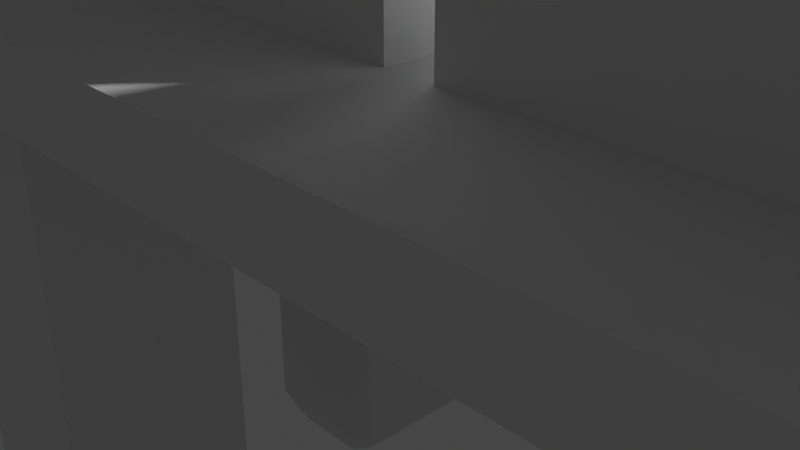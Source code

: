# Source: mesa.blend  (saved by Blender 2.80.74; exported with 4.5.12 LTS)
import bpy
from mathutils import Matrix  # noqa: F401  (used for matrix-valued properties, if any)

bpy.ops.wm.read_factory_settings(use_empty=True)
scene = bpy.context.scene
scene.name = 'Scene'

# ---- collections
col_collection = bpy.data.collections.new('Collection'); scene.collection.children.link(col_collection)

# ---- materials (node trees are filled in below, after node groups)
mat_material = bpy.data.materials.new('Material')
mat_material.alpha_threshold = 0.0
mat_material.use_transparent_shadow = False
mat_material.line_color = (0.0, 0.0, 0.0, 1.0)

# ---- material node trees
mat_material.use_nodes = True; mat_material.node_tree.nodes.clear()
_N = mat_material.node_tree.nodes; _L = mat_material.node_tree.links
n0 = _N.new('ShaderNodeOutputMaterial'); n0.name = 'Material Output'; n0.location = (300, 300)
n1 = _N.new('ShaderNodeBsdfPrincipled'); n1.name = 'Principled BSDF'; n1.location = (10, 300)
n1.distribution = 'GGX'
n1.subsurface_method = 'BURLEY'
n1.inputs[2].default_value = 0.4
n1.inputs[3].default_value = 1.45
n1.inputs[27].default_value = (0.0, 0.0, 0.0, 1.0)
n1.inputs[28].default_value = 1.0
_L.new(n1.outputs[0], n0.inputs[0])
n0.is_active_output = True

# ---- world
world_world = bpy.data.worlds.new('World'); scene.world = world_world
world_world.use_nodes = True; world_world.node_tree.nodes.clear()
_N = world_world.node_tree.nodes; _L = world_world.node_tree.links
n0 = _N.new('ShaderNodeOutputWorld'); n0.name = 'World Output'; n0.location = (300, 300)
n1 = _N.new('ShaderNodeBackground'); n1.name = 'Background'; n1.location = (10, 300)
n1.inputs[0].default_value = (0.05088, 0.05088, 0.05088, 1.0)
_L.new(n1.outputs[0], n0.inputs[0])
n0.is_active_output = True
world_world.color = (0.05088, 0.05088, 0.05088)
world_world.use_sun_shadow = False
world_world.sun_shadow_jitter_overblur = 0.0

# ---- cameras
cam_camera = bpy.data.cameras.new('Camera')
cam_camera.clip_end = 100.0
cam_camera.ortho_scale = 7.314

# ---- lights
light_light = bpy.data.lights.new('Light', 'POINT')
light_light.transmission_factor = 0.0
light_light.energy = 1000.0
light_light.shadow_soft_size = 0.1
light_light.shadow_maximum_resolution = 0.006
light_light.use_absolute_resolution = True

# ---- meshes
me_cube = bpy.data.meshes.new('Cube')
me_cube.from_pydata([(0.7307, 0.7307, 1.0), (1.0, 1.0, -1.0), (0.7307, -0.7307, 1.0), (1.0, -1.0, -1.0), (-0.7307, 0.7307, 1.0), (-1.0, 1.0, -1.0), (-0.7307, -0.7307, 1.0), (-1.0, -1.0, -1.0), (1.0, -1.0, 1.0), (-1.0, -1.0, 1.0), (1.0, 1.0, 1.0), (-1.0, 1.0, 1.0), (0.9171, -0.9171, 5.244), (-0.9171, -0.9171, 5.244), (0.9171, 0.9171, 1.0), (-0.9171, 0.9171, 1.0), (0.8161, -0.8161, 5.244), (-0.8161, -0.8161, 5.244), (0.8161, 0.8161, 1.0), (-0.8161, 0.8161, 1.0)], [], [(0, 4, 6, 2), (3, 8, 9, 7), (7, 9, 11, 5), (5, 1, 3, 7), (1, 10, 8, 3), (5, 11, 10, 1), (12, 13, 9, 8), (14, 12, 8, 10), (13, 15, 11, 9), (15, 14, 10, 11), (16, 17, 13, 12), (18, 16, 12, 14), (17, 19, 15, 13), (19, 18, 14, 15), (2, 6, 17, 16), (0, 2, 16, 18), (6, 4, 19, 17), (4, 0, 18, 19)])
_uv = me_cube.uv_layers.new(name='UVMap')
_uv.uv.foreach_set('vector', [0.4087, 0.03366, 0.5913, 0.03366, 0.5913, 0.2163, 0.4087, 0.2163, 0.375, 0.25, 0.625, 0.25, 0.625, 0.5, 0.375, 0.5, 0.375, 0.5, 0.625, 0.5, 0.625, 0.75, 0.375, 0.75, 0.375, 0.75, 0.625, 0.75, 0.625, 1.0, 0.375, 1.0, 0.125, 0.5, 0.375, 0.5, 0.375, 0.75, 0.125, 0.75, 0.625, 0.5, 0.875, 0.5, 0.875, 0.75, 0.625, 0.75, 0.3854, 0.2396, 0.6146, 0.2396, 0.625, 0.25, 0.375, 0.25, 0.3854, 0.01036, 0.3854, 0.2396, 0.375, 0.25, 0.375, 0.0, 0.6146, 0.2396, 0.6146, 0.01036, 0.625, 0.0, 0.625, 0.25, 0.6146, 0.01036, 0.3854, 0.01036, 0.375, 0.0, 0.625, 0.0, 0.398, 0.227, 0.602, 0.227, 0.6146, 0.2396, 0.3854, 0.2396, 0.398, 0.02298, 0.398, 0.227, 0.3854, 0.2396, 0.3854, 0.01036, 0.602, 0.227, 0.602, 0.02298, 0.6146, 0.01036, 0.6146, 0.2396, 0.602, 0.02298, 0.398, 0.02298, 0.3854, 0.01036, 0.6146, 0.01036, 0.4087, 0.2163, 0.5913, 0.2163, 0.602, 0.227, 0.398, 0.227, 0.4087, 0.03366, 0.4087, 0.2163, 0.398, 0.227, 0.398, 0.02298, 0.5913, 0.2163, 0.5913, 0.03366, 0.602, 0.02298, 0.602, 0.227, 0.5913, 0.03366, 0.4087, 0.03366, 0.398, 0.02298, 0.602, 0.02298])
me_cube.materials.append(mat_material)
me_cube.use_remesh_preserve_volume = False
me_cube.use_remesh_preserve_attributes = False
me_cube.use_mirror_vertex_groups = False
me_cube.update()
me_cube_001 = bpy.data.meshes.new('Cube.001')
me_cube_001.from_pydata([(-1.0, -1.0, -1.0), (-1.0, -1.0, 1.0), (-1.0, 1.0, -1.0), (-1.0, 1.0, 1.0), (1.0, -1.0, -1.0), (1.0, -1.0, 1.0), (1.0, 1.0, -1.0), (1.0, 1.0, 1.0), (-0.8476, 1.0, -1.0), (-0.8476, 1.0, 1.0), (-0.8476, -1.0, -1.0), (-0.8476, -1.0, 1.0), (0.8634, 1.0, 1.0), (0.8634, -1.0, -1.0), (0.8634, 1.0, -1.0), (0.8634, -1.0, 1.0), (0.9311, 1.0, 1.0), (0.9311, -1.0, -1.0), (0.9311, 1.0, -1.0), (0.9311, -1.0, 1.0), (-0.9164, 1.0, -1.0), (-0.9164, -1.0, 1.0), (-0.9164, 1.0, 1.0), (-0.9164, -1.0, -1.0), (-1.0, 0.735, -1.0), (-1.0, 0.735, 1.0), (1.0, 0.735, -1.0), (1.0, 0.735, 1.0), (-0.8476, 0.735, 1.0), (-0.8476, 0.735, -1.0), (0.8634, 0.735, 1.0), (0.8634, 0.735, -1.0), (0.9311, 0.735, 1.0), (0.9311, 0.735, -1.0), (-0.9164, 0.735, -1.0), (-0.9164, 0.735, 1.0), (-1.0, 0.2374, -1.0), (1.0, 0.2374, 1.0), (-0.8476, 0.2374, 1.0), (-0.8476, 0.2374, -1.0), (0.8634, 0.2374, 1.0), (0.8634, 0.2374, -1.0), (0.9311, 0.2374, 1.0), (0.9311, 0.2374, -1.0), (-0.9164, 0.2374, -1.0), (-0.9164, 0.2374, 1.0), (-1.0, 0.2374, 1.0), (1.0, 0.2374, -1.0), (-1.0, -0.264, -1.0), (1.0, -0.264, 1.0), (-0.8476, -0.264, 1.0), (-0.8476, -0.264, -1.0), (0.8634, -0.264, 1.0), (0.8634, -0.264, -1.0), (0.9311, -0.264, 1.0), (0.9311, -0.264, -1.0), (-0.9164, -0.264, -1.0), (-0.9164, -0.264, 1.0), (-1.0, -0.264, 1.0), (1.0, -0.264, -1.0), (-1.0, -0.8182, -1.0), (1.0, -0.8182, 1.0), (-0.8476, -0.8182, 1.0), (-0.8476, -0.8182, -1.0), (0.8634, -0.8182, 1.0), (0.8634, -0.8182, -1.0), (0.9311, -0.8182, 1.0), (0.9311, -0.8182, -1.0), (-0.9164, -0.8182, -1.0), (-0.9164, -0.8182, 1.0), (-1.0, -0.8182, 1.0), (1.0, -0.8182, -1.0), (0.9148, 0.7187, -19.41), (0.8797, 0.7187, -19.41), (-0.8639, 0.7187, -19.41), (-0.9, 0.7187, -19.41), (-0.8639, 0.2538, -19.41), (0.8797, 0.2538, -19.41), (0.9148, 0.2538, -19.41), (-0.9, 0.2538, -19.41), (0.9148, -0.2803, -19.41), (0.8797, -0.2803, -19.41), (-0.8639, -0.2803, -19.41), (-0.9, -0.2803, -19.41), (-0.8639, -0.8018, -19.41), (0.8797, -0.8018, -19.41), (0.9148, -0.8018, -19.41), (-0.9, -0.8018, -19.41), (0.9311, 0.735, -18.59), (0.8634, 0.735, -18.59), (-0.8476, 0.735, -18.59), (-0.9164, 0.735, -18.59), (-0.8476, 0.2374, -18.59), (0.8634, 0.2374, -18.59), (0.9311, 0.2374, -18.59), (-0.9164, 0.2374, -18.59), (0.9311, -0.264, -18.59), (0.8634, -0.264, -18.59), (-0.8476, -0.264, -18.59), (-0.9164, -0.264, -18.59), (-0.8476, -0.8182, -18.59), (0.8634, -0.8182, -18.59), (0.9311, -0.8182, -18.59), (-0.9164, -0.8182, -18.59)], [], [(24, 25, 3, 2), (18, 16, 7, 6), (71, 61, 5, 4), (23, 21, 1, 0), (67, 71, 4, 17), (69, 70, 1, 21), (64, 62, 11, 15), (68, 63, 10, 23), (13, 15, 11, 10), (20, 22, 9, 8), (17, 19, 15, 13), (66, 64, 15, 19), (63, 65, 13, 10), (8, 9, 12, 14), (61, 66, 19, 5), (4, 5, 19, 17), (65, 67, 17, 13), (14, 12, 16, 18), (2, 3, 22, 20), (60, 68, 23, 0), (62, 69, 21, 11), (10, 11, 21, 23), (9, 22, 35, 28), (2, 20, 34, 24), (14, 18, 33, 31), (7, 16, 32, 27), (8, 14, 31, 29), (16, 12, 30, 32), (20, 8, 29, 34), (12, 9, 28, 30), (22, 3, 25, 35), (18, 6, 26, 33), (6, 7, 27, 26), (36, 46, 25, 24), (48, 58, 46, 36), (28, 35, 45, 38), (24, 34, 44, 36), (63, 68, 103, 100), (27, 32, 42, 37), (29, 31, 41, 39), (32, 30, 40, 42), (43, 41, 93, 94), (30, 28, 38, 40), (35, 25, 46, 45), (33, 26, 47, 43), (26, 27, 37, 47), (60, 70, 58, 48), (38, 45, 57, 50), (36, 44, 56, 48), (41, 43, 55, 53), (37, 42, 54, 49), (39, 41, 53, 51), (42, 40, 52, 54), (44, 39, 51, 56), (40, 38, 50, 52), (45, 46, 58, 57), (43, 47, 59, 55), (47, 37, 49, 59), (0, 1, 70, 60), (50, 57, 69, 62), (48, 56, 68, 60), (33, 43, 94, 88), (49, 54, 66, 61), (51, 53, 65, 63), (54, 52, 64, 66), (51, 63, 100, 98), (52, 50, 62, 64), (57, 58, 70, 69), (55, 59, 71, 67), (59, 49, 61, 71), (73, 72, 78, 77), (75, 74, 76, 79), (81, 80, 86, 85), (83, 82, 84, 87), (44, 34, 91, 95), (65, 53, 97, 101), (34, 29, 90, 91), (53, 55, 96, 97), (29, 39, 92, 90), (55, 67, 102, 96), (67, 65, 101, 102), (68, 56, 99, 103), (39, 44, 95, 92), (31, 33, 88, 89), (41, 31, 89, 93), (56, 51, 98, 99), (72, 73, 89, 88), (74, 75, 91, 90), (76, 74, 90, 92), (73, 77, 93, 89), (78, 72, 88, 94), (75, 79, 95, 91), (77, 78, 94, 93), (79, 76, 92, 95), (80, 81, 97, 96), (82, 83, 99, 98), (84, 82, 98, 100), (81, 85, 101, 97), (86, 80, 96, 102), (83, 87, 103, 99), (85, 86, 102, 101), (87, 84, 100, 103)])
_uv = me_cube_001.uv_layers.new(name='UVMap')
_uv.uv.foreach_set('vector', [0.375, 0.2169, 0.625, 0.2169, 0.625, 0.25, 0.375, 0.25, 0.375, 0.4914, 0.625, 0.4914, 0.625, 0.5, 0.375, 0.5, 0.375, 0.7273, 0.625, 0.7273, 0.625, 0.75, 0.375, 0.75, 0.375, 0.9895, 0.625, 0.9895, 0.625, 1.0, 0.375, 1.0, 0.3664, 0.7273, 0.375, 0.7273, 0.375, 0.75, 0.3664, 0.75, 0.8645, 0.7273, 0.875, 0.7273, 0.875, 0.75, 0.8645, 0.75, 0.6421, 0.7273, 0.8559, 0.7273, 0.8559, 0.75, 0.6421, 0.75, 0.1355, 0.7273, 0.1441, 0.7273, 0.1441, 0.75, 0.1355, 0.75, 0.375, 0.7671, 0.625, 0.7671, 0.625, 0.9809, 0.375, 0.9809, 0.375, 0.2605, 0.625, 0.2605, 0.625, 0.2691, 0.375, 0.2691, 0.375, 0.7586, 0.625, 0.7586, 0.625, 0.7671, 0.375, 0.7671, 0.6336, 0.7273, 0.6421, 0.7273, 0.6421, 0.75, 0.6336, 0.75, 0.1441, 0.7273, 0.3579, 0.7273, 0.3579, 0.75, 0.1441, 0.75, 0.375, 0.2691, 0.625, 0.2691, 0.625, 0.4829, 0.375, 0.4829, 0.625, 0.7273, 0.6336, 0.7273, 0.6336, 0.75, 0.625, 0.75, 0.375, 0.75, 0.625, 0.75, 0.625, 0.7586, 0.375, 0.7586, 0.3579, 0.7273, 0.3664, 0.7273, 0.3664, 0.75, 0.3579, 0.75, 0.375, 0.4829, 0.625, 0.4829, 0.625, 0.4914, 0.375, 0.4914, 0.375, 0.25, 0.625, 0.25, 0.625, 0.2605, 0.375, 0.2605, 0.125, 0.7273, 0.1355, 0.7273, 0.1355, 0.75, 0.125, 0.75, 0.8559, 0.7273, 0.8645, 0.7273, 0.8645, 0.75, 0.8559, 0.75, 0.375, 0.9809, 0.625, 0.9809, 0.625, 0.9895, 0.375, 0.9895, 0.8559, 0.5, 0.8645, 0.5, 0.8645, 0.5331, 0.8559, 0.5331, 0.125, 0.5, 0.1355, 0.5, 0.1355, 0.5331, 0.125, 0.5331, 0.3579, 0.5, 0.3664, 0.5, 0.3664, 0.5331, 0.3579, 0.5331, 0.625, 0.5, 0.6336, 0.5, 0.6336, 0.5331, 0.625, 0.5331, 0.1441, 0.5, 0.3579, 0.5, 0.3579, 0.5331, 0.1441, 0.5331, 0.6336, 0.5, 0.6421, 0.5, 0.6421, 0.5331, 0.6336, 0.5331, 0.1355, 0.5, 0.1441, 0.5, 0.1441, 0.5331, 0.1355, 0.5331, 0.6421, 0.5, 0.8559, 0.5, 0.8559, 0.5331, 0.6421, 0.5331, 0.8645, 0.5, 0.875, 0.5, 0.875, 0.5331, 0.8645, 0.5331, 0.3664, 0.5, 0.375, 0.5, 0.375, 0.5331, 0.3664, 0.5331, 0.375, 0.5, 0.625, 0.5, 0.625, 0.5331, 0.375, 0.5331, 0.375, 0.1547, 0.625, 0.1547, 0.625, 0.2169, 0.375, 0.2169, 0.375, 0.092, 0.625, 0.092, 0.625, 0.1547, 0.375, 0.1547, 0.8559, 0.5331, 0.8645, 0.5331, 0.8645, 0.5953, 0.8559, 0.5953, 0.125, 0.5331, 0.1355, 0.5331, 0.1355, 0.5953, 0.125, 0.5953, 0.1441, 0.7273, 0.1355, 0.7273, 0.1355, 0.7273, 0.1441, 0.7273, 0.625, 0.5331, 0.6336, 0.5331, 0.6336, 0.5953, 0.625, 0.5953, 0.1441, 0.5331, 0.3579, 0.5331, 0.3579, 0.5953, 0.1441, 0.5953, 0.6336, 0.5331, 0.6421, 0.5331, 0.6421, 0.5953, 0.6336, 0.5953, 0.3664, 0.5953, 0.3579, 0.5953, 0.3579, 0.5953, 0.3664, 0.5953, 0.6421, 0.5331, 0.8559, 0.5331, 0.8559, 0.5953, 0.6421, 0.5953, 0.8645, 0.5331, 0.875, 0.5331, 0.875, 0.5953, 0.8645, 0.5953, 0.3664, 0.5331, 0.375, 0.5331, 0.375, 0.5953, 0.3664, 0.5953, 0.375, 0.5331, 0.625, 0.5331, 0.625, 0.5953, 0.375, 0.5953, 0.375, 0.02273, 0.625, 0.02273, 0.625, 0.092, 0.375, 0.092, 0.8559, 0.5953, 0.8645, 0.5953, 0.8645, 0.658, 0.8559, 0.658, 0.125, 0.5953, 0.1355, 0.5953, 0.1355, 0.658, 0.125, 0.658, 0.3579, 0.5953, 0.3664, 0.5953, 0.3664, 0.658, 0.3579, 0.658, 0.625, 0.5953, 0.6336, 0.5953, 0.6336, 0.658, 0.625, 0.658, 0.1441, 0.5953, 0.3579, 0.5953, 0.3579, 0.658, 0.1441, 0.658, 0.6336, 0.5953, 0.6421, 0.5953, 0.6421, 0.658, 0.6336, 0.658, 0.1355, 0.5953, 0.1441, 0.5953, 0.1441, 0.658, 0.1355, 0.658, 0.6421, 0.5953, 0.8559, 0.5953, 0.8559, 0.658, 0.6421, 0.658, 0.8645, 0.5953, 0.875, 0.5953, 0.875, 0.658, 0.8645, 0.658, 0.3664, 0.5953, 0.375, 0.5953, 0.375, 0.658, 0.3664, 0.658, 0.375, 0.5953, 0.625, 0.5953, 0.625, 0.658, 0.375, 0.658, 0.375, 0.0, 0.625, 0.0, 0.625, 0.02273, 0.375, 0.02273, 0.8559, 0.658, 0.8645, 0.658, 0.8645, 0.7273, 0.8559, 0.7273, 0.125, 0.658, 0.1355, 0.658, 0.1355, 0.7273, 0.125, 0.7273, 0.3664, 0.5331, 0.3664, 0.5953, 0.3664, 0.5953, 0.3664, 0.5331, 0.625, 0.658, 0.6336, 0.658, 0.6336, 0.7273, 0.625, 0.7273, 0.1441, 0.658, 0.3579, 0.658, 0.3579, 0.7273, 0.1441, 0.7273, 0.6336, 0.658, 0.6421, 0.658, 0.6421, 0.7273, 0.6336, 0.7273, 0.1441, 0.658, 0.1441, 0.7273, 0.1441, 0.7273, 0.1441, 0.658, 0.6421, 0.658, 0.8559, 0.658, 0.8559, 0.7273, 0.6421, 0.7273, 0.8645, 0.658, 0.875, 0.658, 0.875, 0.7273, 0.8645, 0.7273, 0.3664, 0.658, 0.375, 0.658, 0.375, 0.7273, 0.3664, 0.7273, 0.375, 0.658, 0.625, 0.658, 0.625, 0.7273, 0.375, 0.7273, 0.36, 0.5352, 0.3644, 0.5352, 0.3644, 0.5933, 0.36, 0.5933, 0.1375, 0.5352, 0.142, 0.5352, 0.142, 0.5933, 0.1375, 0.5933, 0.36, 0.66, 0.3644, 0.66, 0.3644, 0.7252, 0.36, 0.7252, 0.1375, 0.66, 0.142, 0.66, 0.142, 0.7252, 0.1375, 0.7252, 0.1355, 0.5953, 0.1355, 0.5331, 0.1355, 0.5331, 0.1355, 0.5953, 0.3579, 0.7273, 0.3579, 0.658, 0.3579, 0.658, 0.3579, 0.7273, 0.1355, 0.5331, 0.1441, 0.5331, 0.1441, 0.5331, 0.1355, 0.5331, 0.3579, 0.658, 0.3664, 0.658, 0.3664, 0.658, 0.3579, 0.658, 0.1441, 0.5331, 0.1441, 0.5953, 0.1441, 0.5953, 0.1441, 0.5331, 0.3664, 0.658, 0.3664, 0.7273, 0.3664, 0.7273, 0.3664, 0.658, 0.3664, 0.7273, 0.3579, 0.7273, 0.3579, 0.7273, 0.3664, 0.7273, 0.1355, 0.7273, 0.1355, 0.658, 0.1355, 0.658, 0.1355, 0.7273, 0.1441, 0.5953, 0.1355, 0.5953, 0.1355, 0.5953, 0.1441, 0.5953, 0.3579, 0.5331, 0.3664, 0.5331, 0.3664, 0.5331, 0.3579, 0.5331, 0.3579, 0.5953, 0.3579, 0.5331, 0.3579, 0.5331, 0.3579, 0.5953, 0.1355, 0.658, 0.1441, 0.658, 0.1441, 0.658, 0.1355, 0.658, 0.3644, 0.5352, 0.36, 0.5352, 0.3579, 0.5331, 0.3664, 0.5331, 0.142, 0.5352, 0.1375, 0.5352, 0.1355, 0.5331, 0.1441, 0.5331, 0.142, 0.5933, 0.142, 0.5352, 0.1441, 0.5331, 0.1441, 0.5953, 0.36, 0.5352, 0.36, 0.5933, 0.3579, 0.5953, 0.3579, 0.5331, 0.3644, 0.5933, 0.3644, 0.5352, 0.3664, 0.5331, 0.3664, 0.5953, 0.1375, 0.5352, 0.1375, 0.5933, 0.1355, 0.5953, 0.1355, 0.5331, 0.36, 0.5933, 0.3644, 0.5933, 0.3664, 0.5953, 0.3579, 0.5953, 0.1375, 0.5933, 0.142, 0.5933, 0.1441, 0.5953, 0.1355, 0.5953, 0.3644, 0.66, 0.36, 0.66, 0.3579, 0.658, 0.3664, 0.658, 0.142, 0.66, 0.1375, 0.66, 0.1355, 0.658, 0.1441, 0.658, 0.142, 0.7252, 0.142, 0.66, 0.1441, 0.658, 0.1441, 0.7273, 0.36, 0.66, 0.36, 0.7252, 0.3579, 0.7273, 0.3579, 0.658, 0.3644, 0.7252, 0.3644, 0.66, 0.3664, 0.658, 0.3664, 0.7273, 0.1375, 0.66, 0.1375, 0.7252, 0.1355, 0.7273, 0.1355, 0.658, 0.36, 0.7252, 0.3644, 0.7252, 0.3664, 0.7273, 0.3579, 0.7273, 0.1375, 0.7252, 0.142, 0.7252, 0.1441, 0.7273, 0.1355, 0.7273])
me_cube_001.use_remesh_preserve_volume = False
me_cube_001.use_remesh_preserve_attributes = False
me_cube_001.use_mirror_vertex_groups = False
me_cube_001.update()

# ---- objects
ob_cube = bpy.data.objects.new('Cube', me_cube)
ob_light = bpy.data.objects.new('Light', light_light)
ob_camera = bpy.data.objects.new('Camera', cam_camera)
ob_cube_001 = bpy.data.objects.new('Cube.001', me_cube_001)

# ---- transforms, parenting, visibility, modifiers, constraints
ob_cube.location = (0.0, 0.0, 2.95)
ob_cube.scale = (2.278, 2.278, 0.3573)
ob_cube.lock_rotations_4d = False
ob_cube.empty_display_type = 'ARROWS'
ob_cube.lineart.crease_threshold = 0.0
_m = ob_cube.modifiers.new('Array', 'ARRAY')
_m.count = 9
_m.constant_offset_displace = (0.0, 0.0, 0.0)
_m.relative_offset_displace = (1.1, 0.0, 0.0)
ob_light.location = (4.076, 1.005, 5.904)
ob_light.rotation_euler = (0.6503, 0.05522, 1.866)
ob_light.lock_rotations_4d = False
ob_light.empty_display_type = 'ARROWS'
ob_light.color = (0.0, 0.0, 0.0, 0.0)
ob_light.lineart.crease_threshold = 0.0
ob_camera.location = (7.359, -6.926, 4.958)
ob_camera.rotation_euler = (1.109, 0.0, 0.8149)
ob_camera.lock_rotations_4d = False
ob_camera.empty_display_type = 'ARROWS'
ob_camera.color = (0.0, 0.0, 0.0, 0.0)
ob_camera.display_type = 'WIRE'
ob_camera.lineart.crease_threshold = 0.0
ob_cube_001.location = (20.83, 0.0, 2.315)
ob_cube_001.scale = (26.39, 3.843, 0.3525)
ob_cube_001.lineart.crease_threshold = 0.0

# ---- collection membership
col_collection.objects.link(ob_cube)
col_collection.objects.link(ob_light)
col_collection.objects.link(ob_camera)
col_collection.objects.link(ob_cube_001)

# ---- scene / render settings (as saved in the file)
scene.camera = ob_camera
scene.frame_start = 1; scene.frame_end = 250; scene.frame_set(0)
scene.render.engine = 'BLENDER_EEVEE_NEXT'
scene.cycles.use_denoising = False
scene.cycles.samples = 128
scene.cycles.sampling_pattern = 'TABULATED_SOBOL'
scene.cycles.use_adaptive_sampling = False
scene.cycles.use_light_tree = False
scene.view_settings.view_transform = 'Filmic'
bpy.context.view_layer.update()
